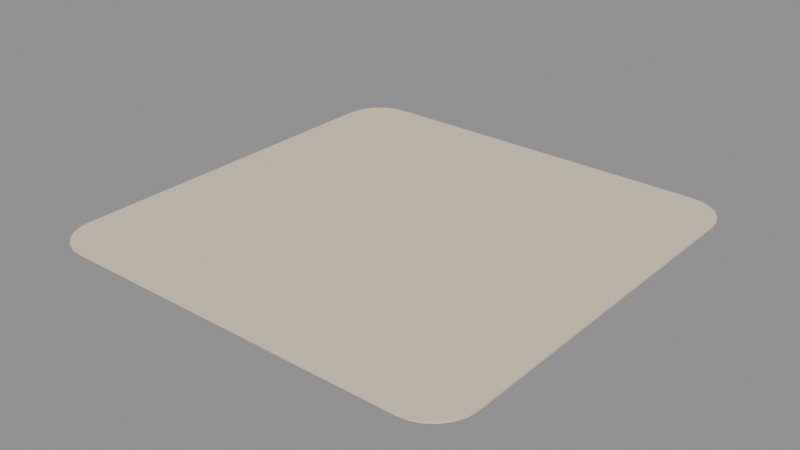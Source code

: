 # Source: source.blend  (saved by Blender 5.2.45; exported with 4.5.12 LTS)
import bpy
from mathutils import Matrix  # noqa: F401  (used for matrix-valued properties, if any)

bpy.ops.wm.read_factory_settings(use_empty=True)
scene = bpy.context.scene
scene.name = 'Scene'

# ---- images (referenced by path relative to the original .blend; pixels are not part of the script)
import os
ASSET_DIR = os.environ.get("B2B_ASSET_DIR", "")  # directory of the original .blend (textures are referenced by path, not embedded)
HERE = os.path.dirname(os.path.abspath(__file__))  # packed textures are extracted next to this script under _unpacked/

def load_image(name, relpath, width, height, colorspace="sRGB"):
    """Load a texture the original file referenced (path relative to the .blend, or extracted next to this script)."""
    p = next((c for c in (os.path.join(HERE, relpath), os.path.join(ASSET_DIR, relpath)) if relpath and os.path.exists(c)), "")
    if p:
        img = bpy.data.images.load(p, check_existing=True)
        img.name = name
    else:  # same state as the original file: an image datablock whose file is absent (Cycles renders it pink)
        img = bpy.data.images.new(name, width, height)
        img.source = "FILE"
        img.filepath = "//" + (relpath or name)
    img.colorspace_settings.name = colorspace
    return img
img_palette_png = load_image('palette.png', '_unpacked/palette.cadebe72.png', 2508, 2508, 'sRGB')

# ---- materials (node trees are filled in below, after node groups)
mat_sharedpalette_v001 = bpy.data.materials.new('SharedPalette_v001')

# ---- material node trees
mat_sharedpalette_v001.use_nodes = True; mat_sharedpalette_v001.node_tree.nodes.clear()
_N = mat_sharedpalette_v001.node_tree.nodes; _L = mat_sharedpalette_v001.node_tree.links
n0 = _N.new('ShaderNodeBsdfPrincipled'); n0.name = 'Principled BSDF'; n0.location = (-200, 100)
n0.inputs[2].default_value = 0.8
n0.inputs[10].default_value = 0.005
n1 = _N.new('ShaderNodeOutputMaterial'); n1.name = 'Material Output'; n1.location = (200, 100)
n2 = _N.new('ShaderNodeTexImage'); n2.name = 'Image Texture'; n2.location = (0, 0)
n2.image = img_palette_png
n2.interpolation = 'Closest'
_L.new(n0.outputs[0], n1.inputs[0])
_L.new(n2.outputs[0], n0.inputs[0])
n1.is_active_output = True

# ---- meshes
me_com_02_floor_surface = bpy.data.meshes.new('COM-02 Floor Surface')
me_com_02_floor_surface.from_pydata([(0.96, 0.78, 0.0), (0.96, 0.78, 0.0), (0.96, 0.78, 0.0), (0.9539, 0.8266, 0.0), (0.9539, 0.8266, 0.0), (0.9539, 0.8266, 0.0), (0.9359, 0.87, 0.0), (0.9359, 0.87, 0.0), (0.9359, 0.87, 0.0), (0.9073, 0.9073, 0.0), (0.9073, 0.9073, 0.0), (0.9073, 0.9073, 0.0), (0.87, 0.9359, 0.0), (0.87, 0.9359, 0.0), (0.87, 0.9359, 0.0), (0.8266, 0.9539, 0.0), (0.8266, 0.9539, 0.0), (0.8266, 0.9539, 0.0), (0.78, 0.96, 0.0), (0.78, 0.96, 0.0), (0.78, 0.96, 0.0), (-0.78, 0.96, 0.0), (-0.78, 0.96, 0.0), (-0.78, 0.96, 0.0), (-0.8266, 0.9539, 0.0), (-0.8266, 0.9539, 0.0), (-0.8266, 0.9539, 0.0), (-0.87, 0.9359, 0.0), (-0.87, 0.9359, 0.0), (-0.87, 0.9359, 0.0), (-0.9073, 0.9073, 0.0), (-0.9073, 0.9073, 0.0), (-0.9073, 0.9073, 0.0), (-0.9359, 0.87, 0.0), (-0.9359, 0.87, 0.0), (-0.9359, 0.87, 0.0), (-0.9539, 0.8266, 0.0), (-0.9539, 0.8266, 0.0), (-0.9539, 0.8266, 0.0), (-0.96, 0.78, 0.0), (-0.96, 0.78, 0.0), (-0.96, 0.78, 0.0), (-0.96, -0.78, 0.0), (-0.96, -0.78, 0.0), (-0.96, -0.78, 0.0), (-0.9539, -0.8266, 0.0), (-0.9539, -0.8266, 0.0), (-0.9539, -0.8266, 0.0), (-0.9359, -0.87, 0.0), (-0.9359, -0.87, 0.0), (-0.9359, -0.87, 0.0), (-0.9073, -0.9073, 0.0), (-0.9073, -0.9073, 0.0), (-0.9073, -0.9073, 0.0), (-0.87, -0.9359, 0.0), (-0.87, -0.9359, 0.0), (-0.87, -0.9359, 0.0), (-0.8266, -0.9539, 0.0), (-0.8266, -0.9539, 0.0), (-0.8266, -0.9539, 0.0), (-0.78, -0.96, 0.0), (-0.78, -0.96, 0.0), (-0.78, -0.96, 0.0), (0.78, -0.96, 0.0), (0.78, -0.96, 0.0), (0.78, -0.96, 0.0), (0.8266, -0.9539, 0.0), (0.8266, -0.9539, 0.0), (0.8266, -0.9539, 0.0), (0.87, -0.9359, 0.0), (0.87, -0.9359, 0.0), (0.87, -0.9359, 0.0), (0.9073, -0.9073, 0.0), (0.9073, -0.9073, 0.0), (0.9073, -0.9073, 0.0), (0.9359, -0.87, 0.0), (0.9359, -0.87, 0.0), (0.9359, -0.87, 0.0), (0.9539, -0.8266, 0.0), (0.9539, -0.8266, 0.0), (0.9539, -0.8266, 0.0), (0.96, -0.78, 0.0), (0.96, -0.78, 0.0), (0.96, -0.78, 0.0), (0.96, 0.78, 0.008), (0.96, 0.78, 0.008), (0.96, 0.78, 0.008), (0.9539, 0.8266, 0.008), (0.9539, 0.8266, 0.008), (0.9539, 0.8266, 0.008), (0.9359, 0.87, 0.008), (0.9359, 0.87, 0.008), (0.9359, 0.87, 0.008), (0.9073, 0.9073, 0.008), (0.9073, 0.9073, 0.008), (0.9073, 0.9073, 0.008), (0.87, 0.9359, 0.008), (0.87, 0.9359, 0.008), (0.87, 0.9359, 0.008), (0.8266, 0.9539, 0.008), (0.8266, 0.9539, 0.008), (0.8266, 0.9539, 0.008), (0.78, 0.96, 0.008), (0.78, 0.96, 0.008), (0.78, 0.96, 0.008), (-0.78, 0.96, 0.008), (-0.78, 0.96, 0.008), (-0.78, 0.96, 0.008), (-0.8266, 0.9539, 0.008), (-0.8266, 0.9539, 0.008), (-0.8266, 0.9539, 0.008), (-0.87, 0.9359, 0.008), (-0.87, 0.9359, 0.008), (-0.87, 0.9359, 0.008), (-0.9073, 0.9073, 0.008), (-0.9073, 0.9073, 0.008), (-0.9073, 0.9073, 0.008), (-0.9359, 0.87, 0.008), (-0.9359, 0.87, 0.008), (-0.9359, 0.87, 0.008), (-0.9539, 0.8266, 0.008), (-0.9539, 0.8266, 0.008), (-0.9539, 0.8266, 0.008), (-0.96, 0.78, 0.008), (-0.96, 0.78, 0.008), (-0.96, 0.78, 0.008), (-0.96, -0.78, 0.008), (-0.96, -0.78, 0.008), (-0.96, -0.78, 0.008), (-0.9539, -0.8266, 0.008), (-0.9539, -0.8266, 0.008), (-0.9539, -0.8266, 0.008), (-0.9359, -0.87, 0.008), (-0.9359, -0.87, 0.008), (-0.9359, -0.87, 0.008), (-0.9073, -0.9073, 0.008), (-0.9073, -0.9073, 0.008), (-0.9073, -0.9073, 0.008), (-0.87, -0.9359, 0.008), (-0.87, -0.9359, 0.008), (-0.87, -0.9359, 0.008), (-0.8266, -0.9539, 0.008), (-0.8266, -0.9539, 0.008), (-0.8266, -0.9539, 0.008), (-0.78, -0.96, 0.008), (-0.78, -0.96, 0.008), (-0.78, -0.96, 0.008), (0.78, -0.96, 0.008), (0.78, -0.96, 0.008), (0.78, -0.96, 0.008), (0.8266, -0.9539, 0.008), (0.8266, -0.9539, 0.008), (0.8266, -0.9539, 0.008), (0.87, -0.9359, 0.008), (0.87, -0.9359, 0.008), (0.87, -0.9359, 0.008), (0.9073, -0.9073, 0.008), (0.9073, -0.9073, 0.008), (0.9073, -0.9073, 0.008), (0.9359, -0.87, 0.008), (0.9359, -0.87, 0.008), (0.9359, -0.87, 0.008), (0.9539, -0.8266, 0.008), (0.9539, -0.8266, 0.008), (0.9539, -0.8266, 0.008), (0.96, -0.78, 0.008), (0.96, -0.78, 0.008), (0.96, -0.78, 0.008)], [], [(0, 39, 19), (5, 85, 1), (8, 88, 4), (11, 91, 7), (14, 94, 10), (17, 97, 13), (20, 100, 16), (21, 102, 18), (25, 107, 23), (28, 110, 26), (31, 113, 29), (34, 116, 32), (37, 119, 35), (40, 122, 38), (44, 125, 41), (47, 127, 43), (50, 130, 46), (53, 133, 49), (56, 136, 52), (59, 139, 55), (62, 142, 58), (63, 144, 60), (67, 149, 65), (70, 152, 68), (73, 155, 71), (76, 158, 74), (79, 161, 77), (82, 164, 80), (2, 167, 83), (165, 126, 148), (0, 81, 64), (81, 78, 66), (78, 75, 72), (72, 69, 66), (66, 64, 81), (64, 61, 0), (61, 57, 54), (54, 51, 61), (51, 48, 61), (48, 45, 42), (42, 39, 61), (39, 36, 22), (61, 39, 0), (36, 33, 30), (30, 27, 24), (24, 22, 36), (22, 19, 39), (19, 15, 12), (12, 9, 0), (9, 6, 0), (6, 3, 0), (78, 72, 66), (48, 42, 61), (36, 30, 24), (19, 12, 0), (5, 89, 85), (8, 92, 88), (11, 95, 91), (14, 98, 94), (17, 101, 97), (20, 104, 100), (21, 105, 102), (25, 109, 107), (28, 112, 110), (31, 115, 113), (34, 118, 116), (37, 121, 119), (40, 124, 122), (44, 128, 125), (47, 131, 127), (50, 134, 130), (53, 137, 133), (56, 140, 136), (59, 143, 139), (62, 146, 142), (63, 147, 144), (67, 151, 149), (70, 154, 152), (73, 157, 155), (76, 160, 158), (79, 163, 161), (82, 166, 164), (2, 86, 167), (165, 84, 103), (84, 87, 99), (87, 90, 93), (93, 96, 99), (99, 103, 84), (103, 106, 165), (106, 108, 111), (111, 114, 106), (114, 117, 106), (117, 120, 123), (123, 126, 106), (126, 129, 145), (106, 126, 165), (129, 132, 135), (135, 138, 141), (141, 145, 129), (145, 148, 126), (148, 150, 153), (153, 156, 165), (156, 159, 165), (159, 162, 165), (87, 93, 99), (117, 123, 106), (129, 135, 141), (148, 153, 165)])
_uv = me_com_02_floor_surface.uv_layers.new(name='UVMap')
_uv.uv.foreach_set('vector', [0.04685, 0.578, 0.04685, 0.578, 0.04685, 0.578, 0.04685, 0.578, 0.04685, 0.578, 0.04685, 0.578, 0.04685, 0.578, 0.04685, 0.578, 0.04685, 0.578, 0.04685, 0.578, 0.04685, 0.578, 0.04685, 0.578, 0.04685, 0.578, 0.04685, 0.578, 0.04685, 0.578, 0.04685, 0.578, 0.04685, 0.578, 0.04685, 0.578, 0.04685, 0.578, 0.04685, 0.578, 0.04685, 0.578, 0.04685, 0.578, 0.04685, 0.578, 0.04685, 0.578, 0.04685, 0.578, 0.04685, 0.578, 0.04685, 0.578, 0.04685, 0.578, 0.04685, 0.578, 0.04685, 0.578, 0.04685, 0.578, 0.04685, 0.578, 0.04685, 0.578, 0.04685, 0.578, 0.04685, 0.578, 0.04685, 0.578, 0.04685, 0.578, 0.04685, 0.578, 0.04685, 0.578, 0.04685, 0.578, 0.04685, 0.578, 0.04685, 0.578, 0.04685, 0.578, 0.04685, 0.578, 0.04685, 0.578, 0.04685, 0.578, 0.04685, 0.578, 0.04685, 0.578, 0.04685, 0.578, 0.04685, 0.578, 0.04685, 0.578, 0.04685, 0.578, 0.04685, 0.578, 0.04685, 0.578, 0.04685, 0.578, 0.04685, 0.578, 0.04685, 0.578, 0.04685, 0.578, 0.04685, 0.578, 0.04685, 0.578, 0.04685, 0.578, 0.04685, 0.578, 0.04685, 0.578, 0.04685, 0.578, 0.04685, 0.578, 0.04685, 0.578, 0.04685, 0.578, 0.04685, 0.578, 0.04685, 0.578, 0.04685, 0.578, 0.04685, 0.578, 0.04685, 0.578, 0.04685, 0.578, 0.04685, 0.578, 0.04685, 0.578, 0.04685, 0.578, 0.04685, 0.578, 0.04685, 0.578, 0.04685, 0.578, 0.04685, 0.578, 0.04685, 0.578, 0.04685, 0.578, 0.04685, 0.578, 0.04685, 0.578, 0.04685, 0.578, 0.04685, 0.578, 0.04685, 0.578, 0.04685, 0.578, 0.04685, 0.578, 0.04685, 0.578, 0.04685, 0.578, 0.04685, 0.578, 0.04685, 0.578, 0.04685, 0.578, 0.04685, 0.578, 0.04685, 0.578, 0.04685, 0.578, 0.04685, 0.578, 0.04685, 0.578, 0.04685, 0.578, 0.04685, 0.578, 0.04685, 0.578, 0.04685, 0.578, 0.04685, 0.578, 0.04685, 0.578, 0.04685, 0.578, 0.04685, 0.578, 0.04685, 0.578, 0.04685, 0.578, 0.04685, 0.578, 0.04685, 0.578, 0.04685, 0.578, 0.04685, 0.578, 0.04685, 0.578, 0.04685, 0.578, 0.04685, 0.578, 0.04685, 0.578, 0.04685, 0.578, 0.04685, 0.578, 0.04685, 0.578, 0.04685, 0.578, 0.04685, 0.578, 0.04685, 0.578, 0.04685, 0.578, 0.04685, 0.578, 0.04685, 0.578, 0.04685, 0.578, 0.04685, 0.578, 0.04685, 0.578, 0.04685, 0.578, 0.04685, 0.578, 0.04685, 0.578, 0.04685, 0.578, 0.04685, 0.578, 0.04685, 0.578, 0.04685, 0.578, 0.04685, 0.578, 0.04685, 0.578, 0.04685, 0.578, 0.04685, 0.578, 0.04685, 0.578, 0.04685, 0.578, 0.04685, 0.578, 0.04685, 0.578, 0.04685, 0.578, 0.04685, 0.578, 0.04685, 0.578, 0.04685, 0.578, 0.04685, 0.578, 0.04685, 0.578, 0.04685, 0.578, 0.04685, 0.578, 0.04685, 0.578, 0.04685, 0.578, 0.04685, 0.578, 0.04685, 0.578, 0.04685, 0.578, 0.04685, 0.578, 0.04685, 0.578, 0.04685, 0.578, 0.04685, 0.578, 0.04685, 0.578, 0.04685, 0.578, 0.04685, 0.578, 0.04685, 0.578, 0.04685, 0.578, 0.04685, 0.578, 0.04685, 0.578, 0.04685, 0.578, 0.04685, 0.578, 0.04685, 0.578, 0.04685, 0.578, 0.04685, 0.578, 0.04685, 0.578, 0.04685, 0.578, 0.04685, 0.578, 0.04685, 0.578, 0.04685, 0.578, 0.04685, 0.578, 0.04685, 0.578, 0.04685, 0.578, 0.04685, 0.578, 0.04685, 0.578, 0.04685, 0.578, 0.04685, 0.578, 0.04685, 0.578, 0.04685, 0.578, 0.04685, 0.578, 0.04685, 0.578, 0.04685, 0.578, 0.04685, 0.578, 0.04685, 0.578, 0.04685, 0.578, 0.04685, 0.578, 0.04685, 0.578, 0.04685, 0.578, 0.04685, 0.578, 0.04685, 0.578, 0.04685, 0.578, 0.04685, 0.578, 0.04685, 0.578, 0.04685, 0.578, 0.04685, 0.578, 0.04685, 0.578, 0.04685, 0.578, 0.04685, 0.578, 0.04685, 0.578, 0.04685, 0.578, 0.04685, 0.578, 0.04685, 0.578, 0.04685, 0.578, 0.04685, 0.578, 0.04685, 0.578, 0.04685, 0.578, 0.04685, 0.578, 0.04685, 0.578, 0.04685, 0.578, 0.04685, 0.578, 0.04685, 0.578, 0.04685, 0.578, 0.04685, 0.578, 0.04685, 0.578, 0.04685, 0.578, 0.04685, 0.578, 0.04685, 0.578, 0.04685, 0.578, 0.04685, 0.578, 0.04685, 0.578, 0.04685, 0.578, 0.04685, 0.578, 0.04685, 0.578, 0.04685, 0.578, 0.04685, 0.578, 0.04685, 0.578, 0.04685, 0.578, 0.04685, 0.578, 0.04685, 0.578, 0.04685, 0.578, 0.04685, 0.578, 0.04685, 0.578, 0.04685, 0.578, 0.04685, 0.578, 0.04685, 0.578, 0.04685, 0.578, 0.04685, 0.578, 0.04685, 0.578, 0.04685, 0.578, 0.04685, 0.578, 0.04685, 0.578, 0.04685, 0.578, 0.04685, 0.578, 0.04685, 0.578, 0.04685, 0.578, 0.04685, 0.578, 0.04685, 0.578, 0.04685, 0.578, 0.04685, 0.578, 0.04685, 0.578, 0.04685, 0.578, 0.04685, 0.578, 0.04685, 0.578, 0.04685, 0.578, 0.04685, 0.578, 0.04685, 0.578, 0.04685, 0.578, 0.04685, 0.578, 0.04685, 0.578, 0.04685, 0.578, 0.04685, 0.578, 0.04685, 0.578, 0.04685, 0.578, 0.04685, 0.578, 0.04685, 0.578, 0.04685, 0.578, 0.04685, 0.578, 0.04685, 0.578, 0.04685, 0.578, 0.04685, 0.578, 0.04685, 0.578, 0.04685, 0.578, 0.04685, 0.578, 0.04685, 0.578, 0.04685, 0.578, 0.04685, 0.578, 0.04685, 0.578, 0.04685, 0.578, 0.04685, 0.578, 0.04685, 0.578, 0.04685, 0.578, 0.04685, 0.578, 0.04685, 0.578, 0.04685, 0.578, 0.04685, 0.578, 0.04685, 0.578, 0.04685, 0.578, 0.04685, 0.578, 0.04685, 0.578, 0.04685, 0.578, 0.04685, 0.578, 0.04685, 0.578, 0.04685, 0.578, 0.04685, 0.578, 0.04685, 0.578, 0.04685, 0.578, 0.04685, 0.578, 0.04685, 0.578, 0.04685, 0.578, 0.04685, 0.578, 0.04685, 0.578, 0.04685, 0.578, 0.04685, 0.578, 0.04685, 0.578, 0.04685, 0.578, 0.04685, 0.578, 0.04685, 0.578, 0.04685, 0.578, 0.04685, 0.578, 0.04685, 0.578, 0.04685, 0.578, 0.04685, 0.578, 0.04685, 0.578, 0.04685, 0.578, 0.04685, 0.578, 0.04685, 0.578])
me_com_02_floor_surface.materials.append(mat_sharedpalette_v001)
me_com_02_floor_surface.update()
me_com_02_floor_surface.normals_split_custom_set([tuple(v) for v in zip(*[iter([0.0, 0.0, -1.0, 0.0, 0.0, -1.0, 0.0, 0.0, -1.0, 0.9914, 0.1305, 0.0, 0.9914, 0.1305, 0.0, 0.9914, 0.1305, 0.0, 0.9239, 0.3827, 0.0, 0.9239, 0.3827, 0.0, 0.9239, 0.3827, 0.0, 0.7934, 0.6088, 0.0, 0.7934, 0.6088, 0.0, 0.7934, 0.6088, 0.0, 0.6088, 0.7934, 0.0, 0.6088, 0.7934, 0.0, 0.6088, 0.7934, 0.0, 0.3827, 0.9239, 0.0, 0.3827, 0.9239, 0.0, 0.3827, 0.9239, 0.0, 0.1305, 0.9914, 0.0, 0.1305, 0.9914, 0.0, 0.1305, 0.9914, 0.0, 0.0, 1.0, 0.0, 0.0, 1.0, 0.0, 0.0, 1.0, 0.0, -0.1305, 0.9914, 0.0, -0.1305, 0.9914, 0.0, -0.1305, 0.9914, 0.0, -0.3827, 0.9239, 0.0, -0.3827, 0.9239, 0.0, -0.3827, 0.9239, 0.0, -0.6088, 0.7934, 0.0, -0.6088, 0.7934, 0.0, -0.6088, 0.7934, 0.0, -0.7934, 0.6088, 0.0, -0.7934, 0.6088, 0.0, -0.7934, 0.6088, 0.0, -0.9239, 0.3827, 0.0, -0.9239, 0.3827, 0.0, -0.9239, 0.3827, 0.0, -0.9914, 0.1305, 0.0, -0.9914, 0.1305, 0.0, -0.9914, 0.1305, 0.0, -1.0, 0.0, 0.0, -1.0, 0.0, 0.0, -1.0, 0.0, 0.0, -0.9914, -0.1305, 0.0, -0.9914, -0.1305, 0.0, -0.9914, -0.1305, 0.0, -0.9239, -0.3827, 0.0, -0.9239, -0.3827, 0.0, -0.9239, -0.3827, 0.0, -0.7934, -0.6088, 0.0, -0.7934, -0.6088, 0.0, -0.7934, -0.6088, 0.0, -0.6088, -0.7934, 0.0, -0.6088, -0.7934, 0.0, -0.6088, -0.7934, 0.0, -0.3827, -0.9239, 0.0, -0.3827, -0.9239, 0.0, -0.3827, -0.9239, 0.0, -0.1305, -0.9914, 0.0, -0.1305, -0.9914, 0.0, -0.1305, -0.9914, 0.0, 0.0, -1.0, 0.0, 0.0, -1.0, 0.0, 0.0, -1.0, 0.0, 0.1305, -0.9914, 0.0, 0.1305, -0.9914, 0.0, 0.1305, -0.9914, 0.0, 0.3827, -0.9239, 0.0, 0.3827, -0.9239, 0.0, 0.3827, -0.9239, 0.0, 0.6088, -0.7934, 0.0, 0.6088, -0.7934, 0.0, 0.6088, -0.7934, 0.0, 0.7934, -0.6088, 0.0, 0.7934, -0.6088, 0.0, 0.7934, -0.6088, 0.0, 0.9239, -0.3827, 0.0, 0.9239, -0.3827, 0.0, 0.9239, -0.3827, 0.0, 0.9914, -0.1305, 0.0, 0.9914, -0.1305, 0.0, 0.9914, -0.1305, 0.0, 1.0, 0.0, 0.0, 1.0, 0.0, 0.0, 1.0, 0.0, 0.0, 0.0, 0.0, 1.0, 0.0, 0.0, 1.0, 0.0, 0.0, 1.0, 0.0, 0.0, -1.0, 0.0, 0.0, -1.0, 0.0, 0.0, -1.0, 0.0, 0.0, -1.0, 0.0, 0.0, -1.0, 0.0, 0.0, -1.0, 0.0, 0.0, -1.0, 0.0, 0.0, -1.0, 0.0, 0.0, -1.0, 0.0, 0.0, -1.0, 0.0, 0.0, -1.0, 0.0, 0.0, -1.0, 0.0, 0.0, -1.0, 0.0, 0.0, -1.0, 0.0, 0.0, -1.0, 0.0, 0.0, -1.0, 0.0, 0.0, -1.0, 0.0, 0.0, -1.0, 0.0, 0.0, -1.0, 0.0, 0.0, -1.0, 0.0, 0.0, -1.0, 0.0, 0.0, -1.0, 0.0, 0.0, -1.0, 0.0, 0.0, -1.0, 0.0, 0.0, -1.0, 0.0, 0.0, -1.0, 0.0, 0.0, -1.0, 0.0, 0.0, -1.0, 0.0, 0.0, -1.0, 0.0, 0.0, -1.0, 0.0, 0.0, -1.0, 0.0, 0.0, -1.0, 0.0, 0.0, -1.0, 0.0, 0.0, -1.0, 0.0, 0.0, -1.0, 0.0, 0.0, -1.0, 0.0, 0.0, -1.0, 0.0, 0.0, -1.0, 0.0, 0.0, -1.0, 0.0, 0.0, -1.0, 0.0, 0.0, -1.0, 0.0, 0.0, -1.0, 0.0, 0.0, -1.0, 0.0, 0.0, -1.0, 0.0, 0.0, -1.0, 0.0, 0.0, -1.0, 0.0, 0.0, -1.0, 0.0, 0.0, -1.0, 0.0, 0.0, -1.0, 0.0, 0.0, -1.0, 0.0, 0.0, -1.0, 0.0, 0.0, -1.0, 0.0, 0.0, -1.0, 0.0, 0.0, -1.0, 0.0, 0.0, -1.0, 0.0, 0.0, -1.0, 0.0, 0.0, -1.0, 0.0, 0.0, -1.0, 0.0, 0.0, -1.0, 0.0, 0.0, -1.0, 0.0, 0.0, -1.0, 0.0, 0.0, -1.0, 0.0, 0.0, -1.0, 0.0, 0.0, -1.0, 0.0, 0.0, -1.0, 0.0, 0.0, -1.0, 0.0, 0.0, -1.0, 0.0, 0.0, -1.0, 0.0, 0.0, -1.0, 0.0, 0.0, -1.0, 0.0, 0.0, -1.0, 0.0, 0.0, -1.0, 0.0, 0.0, -1.0, 0.0, 0.0, -1.0, 0.0, 0.0, -1.0, 0.9914, 0.1305, 0.0, 0.9914, 0.1305, 0.0, 0.9914, 0.1305, 0.0, 0.9239, 0.3827, 0.0, 0.9239, 0.3827, 0.0, 0.9239, 0.3827, 0.0, 0.7934, 0.6088, 0.0, 0.7934, 0.6088, 0.0, 0.7934, 0.6088, 0.0, 0.6088, 0.7934, 0.0, 0.6088, 0.7934, 0.0, 0.6088, 0.7934, 0.0, 0.3827, 0.9239, 0.0, 0.3827, 0.9239, 0.0, 0.3827, 0.9239, 0.0, 0.1305, 0.9914, 0.0, 0.1305, 0.9914, 0.0, 0.1305, 0.9914, 0.0, 0.0, 1.0, 0.0, 0.0, 1.0, 0.0, 0.0, 1.0, 0.0, -0.1305, 0.9914, 0.0, -0.1305, 0.9914, 0.0, -0.1305, 0.9914, 0.0, -0.3827, 0.9239, 0.0, -0.3827, 0.9239, 0.0, -0.3827, 0.9239, 0.0, -0.6088, 0.7934, 0.0, -0.6088, 0.7934, 0.0, -0.6088, 0.7934, 0.0, -0.7934, 0.6088, 0.0, -0.7934, 0.6088, 0.0, -0.7934, 0.6088, 0.0, -0.9239, 0.3827, 0.0, -0.9239, 0.3827, 0.0, -0.9239, 0.3827, 0.0, -0.9914, 0.1305, 0.0, -0.9914, 0.1305, 0.0, -0.9914, 0.1305, 0.0, -1.0, 0.0, 0.0, -1.0, 0.0, 0.0, -1.0, 0.0, 0.0, -0.9914, -0.1305, 0.0, -0.9914, -0.1305, 0.0, -0.9914, -0.1305, 0.0, -0.9239, -0.3827, 0.0, -0.9239, -0.3827, 0.0, -0.9239, -0.3827, 0.0, -0.7934, -0.6088, 0.0, -0.7934, -0.6088, 0.0, -0.7934, -0.6088, 0.0, -0.6088, -0.7934, 0.0, -0.6088, -0.7934, 0.0, -0.6088, -0.7934, 0.0, -0.3827, -0.9239, 0.0, -0.3827, -0.9239, 0.0, -0.3827, -0.9239, 0.0, -0.1305, -0.9914, 0.0, -0.1305, -0.9914, 0.0, -0.1305, -0.9914, 0.0, 0.0, -1.0, 0.0, 0.0, -1.0, 0.0, 0.0, -1.0, 0.0, 0.1305, -0.9914, 0.0, 0.1305, -0.9914, 0.0, 0.1305, -0.9914, 0.0, 0.3827, -0.9239, 0.0, 0.3827, -0.9239, 0.0, 0.3827, -0.9239, 0.0, 0.6088, -0.7934, 0.0, 0.6088, -0.7934, 0.0, 0.6088, -0.7934, 0.0, 0.7934, -0.6088, 0.0, 0.7934, -0.6088, 0.0, 0.7934, -0.6088, 0.0, 0.9239, -0.3827, 0.0, 0.9239, -0.3827, 0.0, 0.9239, -0.3827, 0.0, 0.9914, -0.1305, 0.0, 0.9914, -0.1305, 0.0, 0.9914, -0.1305, 0.0, 1.0, 0.0, 0.0, 1.0, 0.0, 0.0, 1.0, 0.0, 0.0, 4.146e-09, 0.0, 1.0, 4.146e-09, 0.0, 1.0, 4.146e-09, 0.0, 1.0, 0.0, 0.0, 1.0, 0.0, 0.0, 1.0, 0.0, 0.0, 1.0, 0.0, 0.0, 1.0, 0.0, 0.0, 1.0, 0.0, 0.0, 1.0, -5.093e-08, 0.0, 1.0, -5.093e-08, 0.0, 1.0, -5.093e-08, 0.0, 1.0, 3.197e-08, 0.0, 1.0, 3.197e-08, 0.0, 1.0, 3.197e-08, 0.0, 1.0, 0.0, 0.0, 1.0, 0.0, 0.0, 1.0, 0.0, 0.0, 1.0, 0.0, 0.0, 1.0, 0.0, 0.0, 1.0, 0.0, 0.0, 1.0, 0.0, 0.0, 1.0, 0.0, 0.0, 1.0, 0.0, 0.0, 1.0, 0.0, 0.0, 1.0, 0.0, 0.0, 1.0, 0.0, 0.0, 1.0, 0.0, 0.0, 1.0, 0.0, 0.0, 1.0, 0.0, 0.0, 1.0, -6.633e-09, 0.0, 1.0, -6.633e-09, 0.0, 1.0, -6.633e-09, 0.0, 1.0, 0.0, 0.0, 1.0, 0.0, 0.0, 1.0, 0.0, 0.0, 1.0, 0.0, 0.0, 1.0, 0.0, 0.0, 1.0, 0.0, 0.0, 1.0, 0.0, 0.0, 1.0, 0.0, 0.0, 1.0, 0.0, 0.0, 1.0, 5.093e-08, 0.0, 1.0, 5.093e-08, 0.0, 1.0, 5.093e-08, 0.0, 1.0, 0.0, 0.0, 1.0, 0.0, 0.0, 1.0, 0.0, 0.0, 1.0, 0.0, 0.0, 1.0, 0.0, 0.0, 1.0, 0.0, 0.0, 1.0, 0.0, 0.0, 1.0, 0.0, 0.0, 1.0, 0.0, 0.0, 1.0, 0.0, 0.0, 1.0, 0.0, 0.0, 1.0, 0.0, 0.0, 1.0, 0.0, 0.0, 1.0, 0.0, 0.0, 1.0, 0.0, 0.0, 1.0, 0.0, 0.0, 1.0, 0.0, 0.0, 1.0, 0.0, 0.0, 1.0, 0.0, 0.0, 1.0, 0.0, 0.0, 1.0, 0.0, 0.0, 1.0, 0.0, 0.0, 1.0, 0.0, 0.0, 1.0, 0.0, 0.0, 1.0, 0.0, 0.0, 1.0, 0.0, 0.0, 1.0, 0.0, 0.0, 1.0, 0.0, 0.0, 1.0, 0.0, 0.0, 1.0, 0.0, 0.0, 1.0])] * 3)])

# ---- objects
ob_com_02_floor_surface = bpy.data.objects.new('COM-02 Floor Surface', me_com_02_floor_surface)

# ---- transforms, parenting, visibility, modifiers, constraints
ob_com_02_floor_surface.location = (0.0, 0.0, 0.0)
ob_com_02_floor_surface.rotation_mode = 'QUATERNION'
ob_com_02_floor_surface.rotation_quaternion = (1.0, 0.0, 0.0, 0.0)

# ---- collection membership
scene.collection.objects.link(ob_com_02_floor_surface)

# ---- scene / render settings (as saved in the file)
scene.frame_start = 1; scene.frame_end = 250; scene.frame_set(1)
scene.render.engine = 'BLENDER_EEVEE_NEXT'
scene.render.bake_bias = 0.0
scene.render.bake_samples = 0
scene.render.compositor_device = 'GPU'
scene.eevee.use_volume_custom_range = False
scene.eevee.fast_gi_thickness_near = 0.1
scene.eevee.fast_gi_thickness_far = 0.0
scene.eevee.ray_tracing_options.screen_trace_thickness = 0.1
bpy.context.view_layer.update()

# ---- added for rendering (the .blend has no active camera and no usable light): camera, sun + grey world if the file has none
cam_auto = bpy.data.cameras.new('AutoCamera')
cam_auto.lens = 50.0
cam_auto.sensor_width = 36.0
cam_auto.clip_end = 1000.0
ob_auto_camera = bpy.data.objects.new('AutoCamera', cam_auto)
scene.collection.objects.link(ob_auto_camera)
ob_auto_camera.location = (2.51226, -3.01472, 2.01381)
ob_auto_camera.rotation_euler = (1.09748, -7.21219e-08, 0.694738)
scene.camera = ob_auto_camera
light_auto_sun = bpy.data.lights.new('AutoSun', 'SUN')
light_auto_sun.energy = 3.0
light_auto_sun.angle = 0.0523599
ob_auto_sun = bpy.data.objects.new('AutoSun', light_auto_sun)
scene.collection.objects.link(ob_auto_sun)
ob_auto_sun.rotation_euler = (0.872665, 0.174533, 0.523599)
if scene.world is None:
    world_auto = bpy.data.worlds.new('AutoWorld')
    world_auto.color = (0.3, 0.3, 0.3)
    scene.world = world_auto
bpy.context.view_layer.update()
